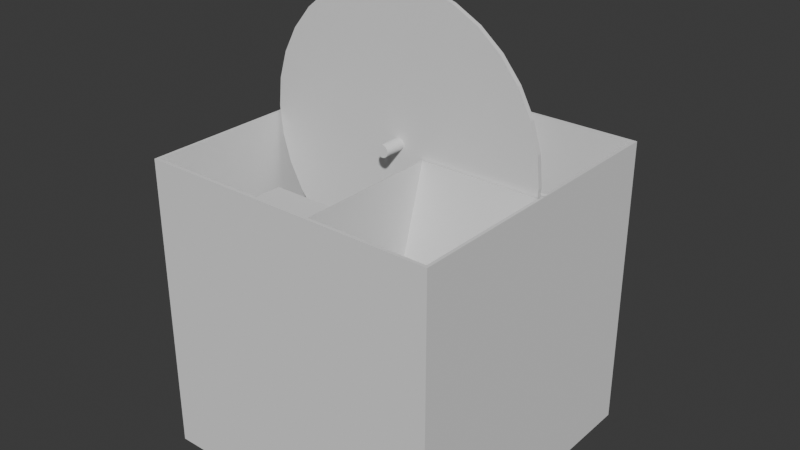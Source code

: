 # Source: zinc-fuel_electrowinning_rotating_cell.blend  (saved by Blender 4.1.23; exported with 4.5.12 LTS)
import bpy
from mathutils import Matrix  # noqa: F401  (used for matrix-valued properties, if any)

bpy.ops.wm.read_factory_settings(use_empty=True)
scene = bpy.context.scene
scene.name = 'Scene'

# ---- collections
col_collection = bpy.data.collections.new('Collection'); scene.collection.children.link(col_collection)

# ---- world
world_world = bpy.data.worlds.new('World'); scene.world = world_world
world_world.use_nodes = True; world_world.node_tree.nodes.clear()
_N = world_world.node_tree.nodes; _L = world_world.node_tree.links
n0 = _N.new('ShaderNodeOutputWorld'); n0.name = 'World Output'; n0.location = (300, 300)
n1 = _N.new('ShaderNodeBackground'); n1.name = 'Background'; n1.location = (10, 300)
n1.inputs[0].default_value = (0.05088, 0.05088, 0.05088, 1.0)
_L.new(n1.outputs[0], n0.inputs[0])
n0.is_active_output = True
world_world.color = (0.05088, 0.05088, 0.05088)
world_world.use_sun_shadow = False
world_world.sun_shadow_jitter_overblur = 0.0

# ---- meshes
me_cube_001 = bpy.data.meshes.new('Cube.001')
me_cube_001.from_pydata([(-1.0, 1.0, -1.0), (-1.0, 1.0, 1.0), (1.0, 1.0, -1.0), (1.0, 1.0, 1.0), (-1.0, 0.3333, -1.0), (-1.0, 0.3333, 1.0), (1.0, 0.3333, -1.0), (1.0, 0.03888, 1.0), (0.2, 1.0, -1.0), (0.2, 1.0, 1.0), (0.2, 0.03888, 1.0), (0.2, 0.3333, -1.0), (-1.0, 1.0, 0.0), (-1.0, 0.3333, 0.0), (1.0, 0.3333, 0.0), (0.2, 1.0, 0.0), (1.0, 1.0, 0.0), (0.2, 0.3333, 0.0), (-1.0, 0.0, -1.0), (-1.0, 0.0, 1.0), (1.0, 0.0, -1.0), (1.0, 0.0, 1.0), (0.2, 0.0, -1.0), (-1.0, 0.0, 0.0), (1.0, 0.0, -5.96e-08), (-0.182, 1.0, -1.0), (-0.182, 1.0, 1.0), (-0.182, 0.3333, -1.0), (-0.182, 1.0, 0.0), (-0.182, 0.0, -1.0), (0.2, 0.8125, 1.0), (0.2, 0.8125, 0.0), (-0.182, 0.8125, 1.0), (-0.182, 1.0, 0.7793), (0.2, 1.0, 0.7793), (0.00901, 1.0, 1.0), (0.00901, 0.3333, -1.0), (0.00901, 1.0, 0.0), (0.00901, 0.0, -1.0), (0.00901, 1.0, -1.0), (0.00901, 0.8125, 1.0), (0.00901, 1.0, 0.7793)], [], [(13, 5, 1, 12), (8, 15, 16, 2), (25, 27, 4, 0), (10, 7, 14, 17), (38, 36, 11, 22), (2, 16, 14, 6), (23, 19, 5, 13), (20, 22, 11, 6), (30, 10, 17, 31), (8, 2, 6, 11), (39, 37, 15, 8), (18, 23, 13, 4), (4, 13, 12, 0), (15, 31, 17, 11, 8), (17, 14, 6, 11), (14, 16, 3, 7), (24, 14, 7, 21), (28, 12, 1, 26, 33), (16, 15, 34, 9, 3), (6, 14, 24, 20), (37, 28, 33, 41), (0, 12, 28, 25), (18, 4, 27, 29), (39, 36, 27, 25), (9, 30, 31, 15, 34), (40, 30, 9, 35), (33, 32, 26), (41, 33, 26, 35), (34, 41, 35, 9), (32, 40, 35, 26), (8, 11, 36, 39), (15, 37, 41, 34), (25, 28, 37, 39), (29, 27, 36, 38), (40, 41, 35)])
_uv = me_cube_001.uv_layers.new(name='UVMap')
_uv.uv.foreach_set('vector', [0.5, 0.1667, 0.625, 0.1667, 0.625, 0.25, 0.5, 0.25, 0.375, 0.375, 0.5, 0.375, 0.5, 0.5, 0.375, 0.5, 0.0, 0.0, 0.0, 0.0, 0.0, 0.0, 0.0, 0.0, 0.0, 0.0, 0.0, 0.0, 0.0, 0.0, 0.0, 0.0, 0.02813, 0.0125, 0.05625, 0.025, 0.0, 0.0, 0.0, 0.0, 0.375, 0.5, 0.5, 0.5, 0.5, 0.5833, 0.375, 0.5833, 0.5, 0.125, 0.625, 0.125, 0.625, 0.1667, 0.5, 0.1667, 0.0, 0.0, 0.0, 0.0, 0.0, 0.0, 0.0, 0.0, 0.0, 0.0, 0.0, 0.0, 0.0, 0.0, 0.0, 0.0, 0.0, 0.0, 0.375, 0.5, 0.0, 0.0, 0.0, 0.0, 0.375, 0.3562, 0.5, 0.3562, 0.5, 0.375, 0.375, 0.375, 0.375, 0.125, 0.5, 0.125, 0.5, 0.1667, 0.375, 0.1667, 0.375, 0.1667, 0.5, 0.1667, 0.5, 0.25, 0.375, 0.25, 0.0, 0.0, 0.0, 0.0, 0.0, 0.0, 0.0, 0.0, 0.0, 0.0, 0.0, 0.0, 0.0, 0.0, 0.0, 0.0, 0.0, 0.0, 0.5, 0.5833, 0.5, 0.5, 0.625, 0.5, 0.625, 0.5833, 0.5, 0.625, 0.5, 0.5833, 0.625, 0.5833, 0.625, 0.625, 0.5, 0.3375, 0.5, 0.25, 0.625, 0.25, 0.625, 0.3375, 0.5974, 0.3375, 0.5, 0.5, 0.5, 0.375, 0.5974, 0.375, 0.625, 0.375, 0.625, 0.5, 0.375, 0.5833, 0.5, 0.5833, 0.5, 0.625, 0.375, 0.625, 0.5, 0.3562, 0.5, 0.3375, 0.5974, 0.3375, 0.5974, 0.3562, 0.375, 0.25, 0.5, 0.25, 0.5, 0.3375, 0.375, 0.3375, 0.1875, 0.08333, 0.375, 0.1667, 0.1125, 0.05, 0.05625, 0.025, 0.0, 0.0, 0.0, 0.0, 0.0, 0.0, 0.0, 0.0, 0.0, 0.0, 0.0, 0.0, 0.0, 0.0, 0.0, 0.0, 0.0, 0.0, 0.0, 0.0, 0.0, 0.0, 0.0, 0.0, 0.3125, 0.1687, 0.5974, 0.3375, 0.0, 0.0, 0.625, 0.3375, 0.5974, 0.3562, 0.5974, 0.3375, 0.625, 0.3375, 0.625, 0.3562, 0.5974, 0.375, 0.5974, 0.3562, 0.625, 0.3562, 0.625, 0.375, 0.0, 0.0, 0.0, 0.0, 0.3125, 0.1687, 0.625, 0.3375, 0.0, 0.0, 0.0, 0.0, 0.0, 0.0, 0.0, 0.0, 0.5, 0.375, 0.5, 0.3562, 0.5974, 0.3562, 0.5974, 0.375, 0.375, 0.3375, 0.5, 0.3375, 0.5, 0.3562, 0.375, 0.3562, 0.05625, 0.025, 0.1125, 0.05, 0.05625, 0.025, 0.02813, 0.0125, 0.0, 0.0, 0.5974, 0.3562, 0.625, 0.3562])
me_cube_001.update()
me_cylinder = bpy.data.meshes.new('Cylinder')
me_cylinder.from_pydata([(0.0, 0.04095, -1.0), (0.0, 0.04095, 1.0), (0.007989, 0.04016, -1.0), (0.007989, 0.04016, 1.0), (0.01567, 0.03783, -1.0), (0.01567, 0.03783, 1.0), (0.02275, 0.03405, -1.0), (0.02275, 0.03405, 1.0), (0.02896, 0.02896, -1.0), (0.02896, 0.02896, 1.0), (0.03405, 0.02275, -1.0), (0.03405, 0.02275, 1.0), (0.03783, 0.01567, -1.0), (0.03783, 0.01567, 1.0), (0.04016, 0.007989, -1.0), (0.04016, 0.007989, 1.0), (0.04095, 0.0, -1.0), (0.04095, 0.0, 1.0), (0.04016, -0.007989, -1.0), (0.04016, -0.007989, 1.0), (0.03783, -0.01567, -1.0), (0.03783, -0.01567, 1.0), (0.03405, -0.02275, -1.0), (0.03405, -0.02275, 1.0), (0.02896, -0.02896, -1.0), (0.02896, -0.02896, 1.0), (0.02275, -0.03405, -1.0), (0.02275, -0.03405, 1.0), (0.01567, -0.03783, -1.0), (0.01567, -0.03783, 1.0), (0.007989, -0.04016, -1.0), (0.007989, -0.04016, 1.0), (0.0, -0.04095, -1.0), (0.0, -0.04095, 1.0), (-0.007989, -0.04016, -1.0), (-0.007989, -0.04016, 1.0), (-0.01567, -0.03783, -1.0), (-0.01567, -0.03783, 1.0), (-0.02275, -0.03405, -1.0), (-0.02275, -0.03405, 1.0), (-0.02896, -0.02896, -1.0), (-0.02896, -0.02896, 1.0), (-0.03405, -0.02275, -1.0), (-0.03405, -0.02275, 1.0), (-0.03783, -0.01567, -1.0), (-0.03783, -0.01567, 1.0), (-0.04016, -0.007989, -1.0), (-0.04016, -0.007989, 1.0), (-0.04095, 0.0, -1.0), (-0.04095, 0.0, 1.0), (-0.04016, 0.007989, -1.0), (-0.04016, 0.007989, 1.0), (-0.03783, 0.01567, -1.0), (-0.03783, 0.01567, 1.0), (-0.03405, 0.02275, -1.0), (-0.03405, 0.02275, 1.0), (-0.02896, 0.02896, -1.0), (-0.02896, 0.02896, 1.0), (-0.02275, 0.03405, -1.0), (-0.02275, 0.03405, 1.0), (-0.01567, 0.03783, -1.0), (-0.01567, 0.03783, 1.0), (-0.007989, 0.04016, -1.0), (-0.007989, 0.04016, 1.0), (0.0, 1.0, -1.0), (0.1951, 0.9808, -1.0), (0.1951, 0.9808, 1.0), (0.0, 1.0, 1.0), (0.3827, 0.9239, -1.0), (0.3827, 0.9239, 1.0), (0.5556, 0.8315, -1.0), (0.5556, 0.8315, 1.0), (0.7071, 0.7071, -1.0), (0.7071, 0.7071, 1.0), (0.8315, 0.5556, -1.0), (0.8315, 0.5556, 1.0), (0.9239, 0.3827, -1.0), (0.9239, 0.3827, 1.0), (0.9808, 0.1951, -1.0), (0.9808, 0.1951, 1.0), (1.0, 0.0, -1.0), (1.0, 0.0, 1.0), (0.9808, -0.1951, -1.0), (0.9808, -0.1951, 1.0), (0.9239, -0.3827, -1.0), (0.9239, -0.3827, 1.0), (0.8315, -0.5556, -1.0), (0.8315, -0.5556, 1.0), (0.7071, -0.7071, -1.0), (0.7071, -0.7071, 1.0), (0.5556, -0.8315, -1.0), (0.5556, -0.8315, 1.0), (0.3827, -0.9239, -1.0), (0.3827, -0.9239, 1.0), (0.1951, -0.9808, -1.0), (0.1951, -0.9808, 1.0), (0.0, -1.0, -1.0), (0.0, -1.0, 1.0), (-0.1951, -0.9808, -1.0), (-0.1951, -0.9808, 1.0), (-0.3827, -0.9239, -1.0), (-0.3827, -0.9239, 1.0), (-0.5556, -0.8315, -1.0), (-0.5556, -0.8315, 1.0), (-0.7071, -0.7071, -1.0), (-0.7071, -0.7071, 1.0), (-0.8315, -0.5556, -1.0), (-0.8315, -0.5556, 1.0), (-0.9239, -0.3827, -1.0), (-0.9239, -0.3827, 1.0), (-0.9808, -0.1951, -1.0), (-0.9808, -0.1951, 1.0), (-1.0, 0.0, -1.0), (-1.0, 0.0, 1.0), (-0.9808, 0.1951, -1.0), (-0.9808, 0.1951, 1.0), (-0.9239, 0.3827, -1.0), (-0.9239, 0.3827, 1.0), (-0.8315, 0.5556, -1.0), (-0.8315, 0.5556, 1.0), (-0.7071, 0.7071, -1.0), (-0.7071, 0.7071, 1.0), (-0.5556, 0.8315, -1.0), (-0.5556, 0.8315, 1.0), (-0.3827, 0.9239, -1.0), (-0.3827, 0.9239, 1.0), (-0.1951, 0.9808, -1.0), (-0.1951, 0.9808, 1.0), (-1.11e-16, 0.04095, -10.63), (0.007989, 0.04016, -10.63), (0.007989, 0.04016, 10.63), (-1.11e-16, 0.04095, 10.63), (0.01567, 0.03783, -10.63), (0.01567, 0.03783, 10.63), (0.02275, 0.03405, -10.63), (0.02275, 0.03405, 10.63), (0.02896, 0.02896, -10.63), (0.02896, 0.02896, 10.63), (0.03405, 0.02275, -10.63), (0.03405, 0.02275, 10.63), (0.03783, 0.01567, -10.63), (0.03783, 0.01567, 10.63), (0.04016, 0.007989, -10.63), (0.04016, 0.007989, 10.63), (0.04095, -6.458e-09, -10.63), (0.04095, 6.458e-09, 10.63), (0.04016, -0.007989, -10.63), (0.04016, -0.007989, 10.63), (0.03783, -0.01567, -10.63), (0.03783, -0.01567, 10.63), (0.03405, -0.02275, -10.63), (0.03405, -0.02275, 10.63), (0.02896, -0.02896, -10.63), (0.02896, -0.02896, 10.63), (0.02275, -0.03405, -10.63), (0.02275, -0.03405, 10.63), (0.01567, -0.03783, -10.63), (0.01567, -0.03783, 10.63), (0.007989, -0.04016, -10.63), (0.007989, -0.04016, 10.63), (-1.11e-16, -0.04095, -10.63), (-1.11e-16, -0.04095, 10.63), (-0.007989, -0.04016, -10.63), (-0.007989, -0.04016, 10.63), (-0.01567, -0.03783, -10.63), (-0.01567, -0.03783, 10.63), (-0.02275, -0.03405, -10.63), (-0.02275, -0.03405, 10.63), (-0.02896, -0.02896, -10.63), (-0.02896, -0.02896, 10.63), (-0.03405, -0.02275, -10.63), (-0.03405, -0.02275, 10.63), (-0.03783, -0.01567, -10.63), (-0.03783, -0.01567, 10.63), (-0.04016, -0.007989, -10.63), (-0.04016, -0.007989, 10.63), (-0.04095, -6.458e-09, -10.63), (-0.04095, 6.458e-09, 10.63), (-0.04016, 0.007989, -10.63), (-0.04016, 0.007989, 10.63), (-0.03783, 0.01567, -10.63), (-0.03783, 0.01567, 10.63), (-0.03405, 0.02275, -10.63), (-0.03405, 0.02275, 10.63), (-0.02896, 0.02896, -10.63), (-0.02896, 0.02896, 10.63), (-0.02275, 0.03405, -10.63), (-0.02275, 0.03405, 10.63), (-0.01567, 0.03783, -10.63), (-0.01567, 0.03783, 10.63), (-0.007989, 0.04016, -10.63), (-0.007989, 0.04016, 10.63)], [], [(64, 67, 66, 65), (65, 66, 69, 68), (68, 69, 71, 70), (70, 71, 73, 72), (72, 73, 75, 74), (74, 75, 77, 76), (76, 77, 79, 78), (78, 79, 81, 80), (80, 81, 83, 82), (82, 83, 85, 84), (84, 85, 87, 86), (86, 87, 89, 88), (88, 89, 91, 90), (90, 91, 93, 92), (92, 93, 95, 94), (94, 95, 97, 96), (96, 97, 99, 98), (98, 99, 101, 100), (100, 101, 103, 102), (102, 103, 105, 104), (104, 105, 107, 106), (106, 107, 109, 108), (108, 109, 111, 110), (110, 111, 113, 112), (112, 113, 115, 114), (114, 115, 117, 116), (116, 117, 119, 118), (118, 119, 121, 120), (120, 121, 123, 122), (122, 123, 125, 124), (8, 10, 138, 136), (124, 125, 127, 126), (126, 127, 67, 64), (34, 36, 164, 162), (2, 0, 64, 65), (1, 3, 66, 67), (4, 2, 65, 68), (3, 5, 69, 66), (6, 4, 68, 70), (5, 7, 71, 69), (8, 6, 70, 72), (7, 9, 73, 71), (10, 8, 72, 74), (9, 11, 75, 73), (12, 10, 74, 76), (11, 13, 77, 75), (14, 12, 76, 78), (13, 15, 79, 77), (16, 14, 78, 80), (15, 17, 81, 79), (18, 16, 80, 82), (17, 19, 83, 81), (20, 18, 82, 84), (19, 21, 85, 83), (22, 20, 84, 86), (21, 23, 87, 85), (24, 22, 86, 88), (23, 25, 89, 87), (26, 24, 88, 90), (25, 27, 91, 89), (28, 26, 90, 92), (27, 29, 93, 91), (30, 28, 92, 94), (29, 31, 95, 93), (32, 30, 94, 96), (31, 33, 97, 95), (34, 32, 96, 98), (33, 35, 99, 97), (36, 34, 98, 100), (35, 37, 101, 99), (38, 36, 100, 102), (37, 39, 103, 101), (40, 38, 102, 104), (39, 41, 105, 103), (42, 40, 104, 106), (41, 43, 107, 105), (44, 42, 106, 108), (43, 45, 109, 107), (46, 44, 108, 110), (45, 47, 111, 109), (48, 46, 110, 112), (47, 49, 113, 111), (50, 48, 112, 114), (49, 51, 115, 113), (52, 50, 114, 116), (51, 53, 117, 115), (54, 52, 116, 118), (53, 55, 119, 117), (56, 54, 118, 120), (55, 57, 121, 119), (58, 56, 120, 122), (57, 59, 123, 121), (60, 58, 122, 124), (59, 61, 125, 123), (62, 60, 124, 126), (61, 63, 127, 125), (0, 62, 126, 64), (63, 1, 67, 127), (130, 131, 191, 189, 187, 185, 183, 181, 179, 177, 175, 173, 171, 169, 167, 165, 163, 161, 159, 157, 155, 153, 151, 149, 147, 145, 143, 141, 139, 137, 135, 133), (128, 129, 132, 134, 136, 138, 140, 142, 144, 146, 148, 150, 152, 154, 156, 158, 160, 162, 164, 166, 168, 170, 172, 174, 176, 178, 180, 182, 184, 186, 188, 190), (63, 61, 189, 191), (37, 35, 163, 165), (11, 9, 137, 139), (62, 0, 128, 190), (36, 38, 166, 164), (10, 12, 140, 138), (1, 63, 191, 131), (39, 37, 165, 167), (13, 11, 139, 141), (38, 40, 168, 166), (12, 14, 142, 140), (41, 39, 167, 169), (15, 13, 141, 143), (40, 42, 170, 168), (14, 16, 144, 142), (43, 41, 169, 171), (17, 15, 143, 145), (42, 44, 172, 170), (16, 18, 146, 144), (45, 43, 171, 173), (19, 17, 145, 147), (44, 46, 174, 172), (18, 20, 148, 146), (47, 45, 173, 175), (21, 19, 147, 149), (46, 48, 176, 174), (20, 22, 150, 148), (49, 47, 175, 177), (23, 21, 149, 151), (48, 50, 178, 176), (22, 24, 152, 150), (51, 49, 177, 179), (25, 23, 151, 153), (50, 52, 180, 178), (24, 26, 154, 152), (53, 51, 179, 181), (27, 25, 153, 155), (52, 54, 182, 180), (26, 28, 156, 154), (0, 2, 129, 128), (55, 53, 181, 183), (29, 27, 155, 157), (3, 1, 131, 130), (54, 56, 184, 182), (28, 30, 158, 156), (2, 4, 132, 129), (57, 55, 183, 185), (31, 29, 157, 159), (5, 3, 130, 133), (56, 58, 186, 184), (30, 32, 160, 158), (4, 6, 134, 132), (59, 57, 185, 187), (33, 31, 159, 161), (7, 5, 133, 135), (58, 60, 188, 186), (32, 34, 162, 160), (6, 8, 136, 134), (61, 59, 187, 189), (35, 33, 161, 163), (9, 7, 135, 137), (60, 62, 190, 188)])
_uv = me_cylinder.uv_layers.new(name='UVMap')
_uv.uv.foreach_set('vector', [1.0, 0.5, 1.0, 1.0, 0.9688, 1.0, 0.9688, 0.5, 0.9688, 0.5, 0.9688, 1.0, 0.9375, 1.0, 0.9375, 0.5, 0.9375, 0.5, 0.9375, 1.0, 0.9062, 1.0, 0.9062, 0.5, 0.9062, 0.5, 0.9062, 1.0, 0.875, 1.0, 0.875, 0.5, 0.875, 0.5, 0.875, 1.0, 0.8438, 1.0, 0.8438, 0.5, 0.8438, 0.5, 0.8438, 1.0, 0.8125, 1.0, 0.8125, 0.5, 0.8125, 0.5, 0.8125, 1.0, 0.7812, 1.0, 0.7812, 0.5, 0.7812, 0.5, 0.7812, 1.0, 0.75, 1.0, 0.75, 0.5, 0.75, 0.5, 0.75, 1.0, 0.7188, 1.0, 0.7188, 0.5, 0.7188, 0.5, 0.7188, 1.0, 0.6875, 1.0, 0.6875, 0.5, 0.6875, 0.5, 0.6875, 1.0, 0.6562, 1.0, 0.6562, 0.5, 0.6562, 0.5, 0.6562, 1.0, 0.625, 1.0, 0.625, 0.5, 0.625, 0.5, 0.625, 1.0, 0.5938, 1.0, 0.5938, 0.5, 0.5938, 0.5, 0.5938, 1.0, 0.5625, 1.0, 0.5625, 0.5, 0.5625, 0.5, 0.5625, 1.0, 0.5312, 1.0, 0.5312, 0.5, 0.5312, 0.5, 0.5312, 1.0, 0.5, 1.0, 0.5, 0.5, 0.5, 0.5, 0.5, 1.0, 0.4688, 1.0, 0.4688, 0.5, 0.4688, 0.5, 0.4688, 1.0, 0.4375, 1.0, 0.4375, 0.5, 0.4375, 0.5, 0.4375, 1.0, 0.4062, 1.0, 0.4062, 0.5, 0.4062, 0.5, 0.4062, 1.0, 0.375, 1.0, 0.375, 0.5, 0.375, 0.5, 0.375, 1.0, 0.3438, 1.0, 0.3438, 0.5, 0.3438, 0.5, 0.3438, 1.0, 0.3125, 1.0, 0.3125, 0.5, 0.3125, 0.5, 0.3125, 1.0, 0.2812, 1.0, 0.2812, 0.5, 0.2812, 0.5, 0.2812, 1.0, 0.25, 1.0, 0.25, 0.5, 0.25, 0.5, 0.25, 1.0, 0.2188, 1.0, 0.2188, 0.5, 0.2188, 0.5, 0.2188, 1.0, 0.1875, 1.0, 0.1875, 0.5, 0.1875, 0.5, 0.1875, 1.0, 0.1562, 1.0, 0.1562, 0.5, 0.1562, 0.5, 0.1562, 1.0, 0.125, 1.0, 0.125, 0.5, 0.125, 0.5, 0.125, 1.0, 0.09375, 1.0, 0.09375, 0.5, 0.09375, 0.5, 0.09375, 1.0, 0.0625, 1.0, 0.0625, 0.5, 0.7569, 0.2569, 0.7582, 0.2555, 0.7582, 0.2555, 0.7569, 0.2569, 0.0625, 0.5, 0.0625, 1.0, 0.03125, 1.0, 0.03125, 0.5, 0.03125, 0.5, 0.03125, 1.0, 0.0, 1.0, 0.0, 0.5, 0.7481, 0.2404, 0.7462, 0.2409, 0.7462, 0.2409, 0.7481, 0.2404, 0.7519, 0.2596, 0.75, 0.2598, 0.75, 0.49, 0.7968, 0.4854, 0.25, 0.2598, 0.2519, 0.2596, 0.2968, 0.4854, 0.25, 0.49, 0.7538, 0.2591, 0.7519, 0.2596, 0.7968, 0.4854, 0.8418, 0.4717, 0.2519, 0.2596, 0.2538, 0.2591, 0.3418, 0.4717, 0.2968, 0.4854, 0.7555, 0.2582, 0.7538, 0.2591, 0.8418, 0.4717, 0.8833, 0.4496, 0.2538, 0.2591, 0.2555, 0.2582, 0.3833, 0.4496, 0.3418, 0.4717, 0.7569, 0.2569, 0.7555, 0.2582, 0.8833, 0.4496, 0.9197, 0.4197, 0.2555, 0.2582, 0.2569, 0.2569, 0.4197, 0.4197, 0.3833, 0.4496, 0.7582, 0.2555, 0.7569, 0.2569, 0.9197, 0.4197, 0.9496, 0.3833, 0.2569, 0.2569, 0.2582, 0.2555, 0.4496, 0.3833, 0.4197, 0.4197, 0.7591, 0.2538, 0.7582, 0.2555, 0.9496, 0.3833, 0.9717, 0.3418, 0.2582, 0.2555, 0.2591, 0.2538, 0.4717, 0.3418, 0.4496, 0.3833, 0.7596, 0.2519, 0.7591, 0.2538, 0.9717, 0.3418, 0.9854, 0.2968, 0.2591, 0.2538, 0.2596, 0.2519, 0.4854, 0.2968, 0.4717, 0.3418, 0.7598, 0.25, 0.7596, 0.2519, 0.9854, 0.2968, 0.99, 0.25, 0.2596, 0.2519, 0.2598, 0.25, 0.49, 0.25, 0.4854, 0.2968, 0.7596, 0.2481, 0.7598, 0.25, 0.99, 0.25, 0.9854, 0.2032, 0.2598, 0.25, 0.2596, 0.2481, 0.4854, 0.2032, 0.49, 0.25, 0.7591, 0.2462, 0.7596, 0.2481, 0.9854, 0.2032, 0.9717, 0.1582, 0.2596, 0.2481, 0.2591, 0.2462, 0.4717, 0.1582, 0.4854, 0.2032, 0.7582, 0.2445, 0.7591, 0.2462, 0.9717, 0.1582, 0.9496, 0.1167, 0.2591, 0.2462, 0.2582, 0.2445, 0.4496, 0.1167, 0.4717, 0.1582, 0.7569, 0.2431, 0.7582, 0.2445, 0.9496, 0.1167, 0.9197, 0.08029, 0.2582, 0.2445, 0.2569, 0.2431, 0.4197, 0.08029, 0.4496, 0.1167, 0.7555, 0.2418, 0.7569, 0.2431, 0.9197, 0.08029, 0.8833, 0.05045, 0.2569, 0.2431, 0.2555, 0.2418, 0.3833, 0.05045, 0.4197, 0.08029, 0.7538, 0.2409, 0.7555, 0.2418, 0.8833, 0.05045, 0.8418, 0.02827, 0.2555, 0.2418, 0.2538, 0.2409, 0.3418, 0.02827, 0.3833, 0.05045, 0.7519, 0.2404, 0.7538, 0.2409, 0.8418, 0.02827, 0.7968, 0.01461, 0.2538, 0.2409, 0.2519, 0.2404, 0.2968, 0.01461, 0.3418, 0.02827, 0.75, 0.2402, 0.7519, 0.2404, 0.7968, 0.01461, 0.75, 0.01, 0.2519, 0.2404, 0.25, 0.2402, 0.25, 0.01, 0.2968, 0.01461, 0.7481, 0.2404, 0.75, 0.2402, 0.75, 0.01, 0.7032, 0.01461, 0.25, 0.2402, 0.2481, 0.2404, 0.2032, 0.01461, 0.25, 0.01, 0.7462, 0.2409, 0.7481, 0.2404, 0.7032, 0.01461, 0.6582, 0.02827, 0.2481, 0.2404, 0.2462, 0.2409, 0.1582, 0.02827, 0.2032, 0.01461, 0.7445, 0.2418, 0.7462, 0.2409, 0.6582, 0.02827, 0.6167, 0.05045, 0.2462, 0.2409, 0.2445, 0.2418, 0.1167, 0.05045, 0.1582, 0.02827, 0.7431, 0.2431, 0.7445, 0.2418, 0.6167, 0.05045, 0.5803, 0.08029, 0.2445, 0.2418, 0.2431, 0.2431, 0.08029, 0.08029, 0.1167, 0.05045, 0.7418, 0.2445, 0.7431, 0.2431, 0.5803, 0.08029, 0.5504, 0.1167, 0.2431, 0.2431, 0.2418, 0.2445, 0.05045, 0.1167, 0.08029, 0.08029, 0.7409, 0.2462, 0.7418, 0.2445, 0.5504, 0.1167, 0.5283, 0.1582, 0.2418, 0.2445, 0.2409, 0.2462, 0.02827, 0.1582, 0.05045, 0.1167, 0.7404, 0.2481, 0.7409, 0.2462, 0.5283, 0.1582, 0.5146, 0.2032, 0.2409, 0.2462, 0.2404, 0.2481, 0.01461, 0.2032, 0.02827, 0.1582, 0.7402, 0.25, 0.7404, 0.2481, 0.5146, 0.2032, 0.51, 0.25, 0.2404, 0.2481, 0.2402, 0.25, 0.01, 0.25, 0.01461, 0.2032, 0.7404, 0.2519, 0.7402, 0.25, 0.51, 0.25, 0.5146, 0.2968, 0.2402, 0.25, 0.2404, 0.2519, 0.01461, 0.2968, 0.01, 0.25, 0.7409, 0.2538, 0.7404, 0.2519, 0.5146, 0.2968, 0.5283, 0.3418, 0.2404, 0.2519, 0.2409, 0.2538, 0.02827, 0.3418, 0.01461, 0.2968, 0.7418, 0.2555, 0.7409, 0.2538, 0.5283, 0.3418, 0.5504, 0.3833, 0.2409, 0.2538, 0.2418, 0.2555, 0.05045, 0.3833, 0.02827, 0.3418, 0.7431, 0.2569, 0.7418, 0.2555, 0.5504, 0.3833, 0.5803, 0.4197, 0.2418, 0.2555, 0.2431, 0.2569, 0.08029, 0.4197, 0.05045, 0.3833, 0.7445, 0.2582, 0.7431, 0.2569, 0.5803, 0.4197, 0.6167, 0.4496, 0.2431, 0.2569, 0.2445, 0.2582, 0.1167, 0.4496, 0.08029, 0.4197, 0.7462, 0.2591, 0.7445, 0.2582, 0.6167, 0.4496, 0.6582, 0.4717, 0.2445, 0.2582, 0.2462, 0.2591, 0.1582, 0.4717, 0.1167, 0.4496, 0.7481, 0.2596, 0.7462, 0.2591, 0.6582, 0.4717, 0.7032, 0.4854, 0.2462, 0.2591, 0.2481, 0.2596, 0.2032, 0.4854, 0.1582, 0.4717, 0.75, 0.2598, 0.7481, 0.2596, 0.7032, 0.4854, 0.75, 0.49, 0.2481, 0.2596, 0.25, 0.2598, 0.25, 0.49, 0.2032, 0.4854, 0.2519, 0.2596, 0.25, 0.2598, 0.2481, 0.2596, 0.2462, 0.2591, 0.2445, 0.2582, 0.2431, 0.2569, 0.2418, 0.2555, 0.2409, 0.2538, 0.2404, 0.2519, 0.2402, 0.25, 0.2404, 0.2481, 0.2409, 0.2462, 0.2418, 0.2445, 0.2431, 0.2431, 0.2445, 0.2418, 0.2462, 0.2409, 0.2481, 0.2404, 0.25, 0.2402, 0.2519, 0.2404, 0.2538, 0.2409, 0.2555, 0.2418, 0.2569, 0.2431, 0.2582, 0.2445, 0.2591, 0.2462, 0.2596, 0.2481, 0.2598, 0.25, 0.2596, 0.2519, 0.2591, 0.2538, 0.2582, 0.2555, 0.2569, 0.2569, 0.2555, 0.2582, 0.2538, 0.2591, 0.75, 0.2598, 0.7519, 0.2596, 0.7538, 0.2591, 0.7555, 0.2582, 0.7569, 0.2569, 0.7582, 0.2555, 0.7591, 0.2538, 0.7596, 0.2519, 0.7598, 0.25, 0.7596, 0.2481, 0.7591, 0.2462, 0.7582, 0.2445, 0.7569, 0.2431, 0.7555, 0.2418, 0.7538, 0.2409, 0.7519, 0.2404, 0.75, 0.2402, 0.7481, 0.2404, 0.7462, 0.2409, 0.7445, 0.2418, 0.7431, 0.2431, 0.7418, 0.2445, 0.7409, 0.2462, 0.7404, 0.2481, 0.7402, 0.25, 0.7404, 0.2519, 0.7409, 0.2538, 0.7418, 0.2555, 0.7431, 0.2569, 0.7445, 0.2582, 0.7462, 0.2591, 0.7481, 0.2596, 0.2481, 0.2596, 0.2462, 0.2591, 0.2462, 0.2591, 0.2481, 0.2596, 0.2462, 0.2409, 0.2481, 0.2404, 0.2481, 0.2404, 0.2462, 0.2409, 0.2582, 0.2555, 0.2569, 0.2569, 0.2569, 0.2569, 0.2582, 0.2555, 0.7481, 0.2596, 0.75, 0.2598, 0.75, 0.2598, 0.7481, 0.2596, 0.7462, 0.2409, 0.7445, 0.2418, 0.7445, 0.2418, 0.7462, 0.2409, 0.7582, 0.2555, 0.7591, 0.2538, 0.7591, 0.2538, 0.7582, 0.2555, 0.25, 0.2598, 0.2481, 0.2596, 0.2481, 0.2596, 0.25, 0.2598, 0.2445, 0.2418, 0.2462, 0.2409, 0.2462, 0.2409, 0.2445, 0.2418, 0.2591, 0.2538, 0.2582, 0.2555, 0.2582, 0.2555, 0.2591, 0.2538, 0.7445, 0.2418, 0.7431, 0.2431, 0.7431, 0.2431, 0.7445, 0.2418, 0.7591, 0.2538, 0.7596, 0.2519, 0.7596, 0.2519, 0.7591, 0.2538, 0.2431, 0.2431, 0.2445, 0.2418, 0.2445, 0.2418, 0.2431, 0.2431, 0.2596, 0.2519, 0.2591, 0.2538, 0.2591, 0.2538, 0.2596, 0.2519, 0.7431, 0.2431, 0.7418, 0.2445, 0.7418, 0.2445, 0.7431, 0.2431, 0.7596, 0.2519, 0.7598, 0.25, 0.7598, 0.25, 0.7596, 0.2519, 0.2418, 0.2445, 0.2431, 0.2431, 0.2431, 0.2431, 0.2418, 0.2445, 0.2598, 0.25, 0.2596, 0.2519, 0.2596, 0.2519, 0.2598, 0.25, 0.7418, 0.2445, 0.7409, 0.2462, 0.7409, 0.2462, 0.7418, 0.2445, 0.7598, 0.25, 0.7596, 0.2481, 0.7596, 0.2481, 0.7598, 0.25, 0.2409, 0.2462, 0.2418, 0.2445, 0.2418, 0.2445, 0.2409, 0.2462, 0.2596, 0.2481, 0.2598, 0.25, 0.2598, 0.25, 0.2596, 0.2481, 0.7409, 0.2462, 0.7404, 0.2481, 0.7404, 0.2481, 0.7409, 0.2462, 0.7596, 0.2481, 0.7591, 0.2462, 0.7591, 0.2462, 0.7596, 0.2481, 0.2404, 0.2481, 0.2409, 0.2462, 0.2409, 0.2462, 0.2404, 0.2481, 0.2591, 0.2462, 0.2596, 0.2481, 0.2596, 0.2481, 0.2591, 0.2462, 0.7404, 0.2481, 0.7402, 0.25, 0.7402, 0.25, 0.7404, 0.2481, 0.7591, 0.2462, 0.7582, 0.2445, 0.7582, 0.2445, 0.7591, 0.2462, 0.2402, 0.25, 0.2404, 0.2481, 0.2404, 0.2481, 0.2402, 0.25, 0.2582, 0.2445, 0.2591, 0.2462, 0.2591, 0.2462, 0.2582, 0.2445, 0.7402, 0.25, 0.7404, 0.2519, 0.7404, 0.2519, 0.7402, 0.25, 0.7582, 0.2445, 0.7569, 0.2431, 0.7569, 0.2431, 0.7582, 0.2445, 0.2404, 0.2519, 0.2402, 0.25, 0.2402, 0.25, 0.2404, 0.2519, 0.2569, 0.2431, 0.2582, 0.2445, 0.2582, 0.2445, 0.2569, 0.2431, 0.7404, 0.2519, 0.7409, 0.2538, 0.7409, 0.2538, 0.7404, 0.2519, 0.7569, 0.2431, 0.7555, 0.2418, 0.7555, 0.2418, 0.7569, 0.2431, 0.2409, 0.2538, 0.2404, 0.2519, 0.2404, 0.2519, 0.2409, 0.2538, 0.2555, 0.2418, 0.2569, 0.2431, 0.2569, 0.2431, 0.2555, 0.2418, 0.7409, 0.2538, 0.7418, 0.2555, 0.7418, 0.2555, 0.7409, 0.2538, 0.7555, 0.2418, 0.7538, 0.2409, 0.7538, 0.2409, 0.7555, 0.2418, 0.75, 0.2598, 0.7519, 0.2596, 0.7519, 0.2596, 0.75, 0.2598, 0.2418, 0.2555, 0.2409, 0.2538, 0.2409, 0.2538, 0.2418, 0.2555, 0.2538, 0.2409, 0.2555, 0.2418, 0.2555, 0.2418, 0.2538, 0.2409, 0.2519, 0.2596, 0.25, 0.2598, 0.25, 0.2598, 0.2519, 0.2596, 0.7418, 0.2555, 0.7431, 0.2569, 0.7431, 0.2569, 0.7418, 0.2555, 0.7538, 0.2409, 0.7519, 0.2404, 0.7519, 0.2404, 0.7538, 0.2409, 0.7519, 0.2596, 0.7538, 0.2591, 0.7538, 0.2591, 0.7519, 0.2596, 0.2431, 0.2569, 0.2418, 0.2555, 0.2418, 0.2555, 0.2431, 0.2569, 0.2519, 0.2404, 0.2538, 0.2409, 0.2538, 0.2409, 0.2519, 0.2404, 0.2538, 0.2591, 0.2519, 0.2596, 0.2519, 0.2596, 0.2538, 0.2591, 0.7431, 0.2569, 0.7445, 0.2582, 0.7445, 0.2582, 0.7431, 0.2569, 0.7519, 0.2404, 0.75, 0.2402, 0.75, 0.2402, 0.7519, 0.2404, 0.7538, 0.2591, 0.7555, 0.2582, 0.7555, 0.2582, 0.7538, 0.2591, 0.2445, 0.2582, 0.2431, 0.2569, 0.2431, 0.2569, 0.2445, 0.2582, 0.25, 0.2402, 0.2519, 0.2404, 0.2519, 0.2404, 0.25, 0.2402, 0.2555, 0.2582, 0.2538, 0.2591, 0.2538, 0.2591, 0.2555, 0.2582, 0.7445, 0.2582, 0.7462, 0.2591, 0.7462, 0.2591, 0.7445, 0.2582, 0.75, 0.2402, 0.7481, 0.2404, 0.7481, 0.2404, 0.75, 0.2402, 0.7555, 0.2582, 0.7569, 0.2569, 0.7569, 0.2569, 0.7555, 0.2582, 0.2462, 0.2591, 0.2445, 0.2582, 0.2445, 0.2582, 0.2462, 0.2591, 0.2481, 0.2404, 0.25, 0.2402, 0.25, 0.2402, 0.2481, 0.2404, 0.2569, 0.2569, 0.2555, 0.2582, 0.2555, 0.2582, 0.2569, 0.2569, 0.7462, 0.2591, 0.7481, 0.2596, 0.7481, 0.2596, 0.7462, 0.2591])
me_cylinder.update()

# ---- objects
ob_cube = bpy.data.objects.new('Cube', me_cube_001)
ob_cylinder = bpy.data.objects.new('Cylinder', me_cylinder)

# ---- transforms, parenting, visibility, modifiers, constraints
ob_cube.location = (0.0, 0.0, 0.0)
_m = ob_cube.modifiers.new('Mirror', 'MIRROR')
_m.use_axis = (False, True, False)
_m = ob_cube.modifiers.new('Solidify', 'SOLIDIFY')
_m.solidify_mode = 'NON_MANIFOLD'
_m.thickness = 0.02
ob_cylinder.location = (0.0, 0.0, 1.043)
ob_cylinder.rotation_euler = (1.571, -0.0, 0.0)
ob_cylinder.scale = (0.9716, 0.9716, 0.0149)

# ---- collection membership
col_collection.objects.link(ob_cube)
col_collection.objects.link(ob_cylinder)

# ---- scene / render settings (as saved in the file)
scene.frame_start = 1; scene.frame_end = 250; scene.frame_set(1)
scene.render.engine = 'BLENDER_EEVEE_NEXT'
scene.cycles.sampling_pattern = 'TABULATED_SOBOL'
scene.eevee.ray_tracing_options.trace_max_roughness = 0.0
bpy.context.view_layer.update()

# ---- added for rendering (the .blend has no active camera and no usable light): camera, sun
cam_auto = bpy.data.cameras.new('AutoCamera')
cam_auto.lens = 50.0
cam_auto.sensor_width = 36.0
cam_auto.clip_end = 1000.0
ob_auto_camera = bpy.data.objects.new('AutoCamera', cam_auto)
scene.collection.objects.link(ob_auto_camera)
ob_auto_camera.location = (3.82444, -4.58933, 3.56668)
ob_auto_camera.rotation_euler = (1.09748, -7.21219e-08, 0.694738)
scene.camera = ob_auto_camera
light_auto_sun = bpy.data.lights.new('AutoSun', 'SUN')
light_auto_sun.energy = 3.0
light_auto_sun.angle = 0.0523599
ob_auto_sun = bpy.data.objects.new('AutoSun', light_auto_sun)
scene.collection.objects.link(ob_auto_sun)
ob_auto_sun.rotation_euler = (0.872665, 0.174533, 0.523599)
bpy.context.view_layer.update()
